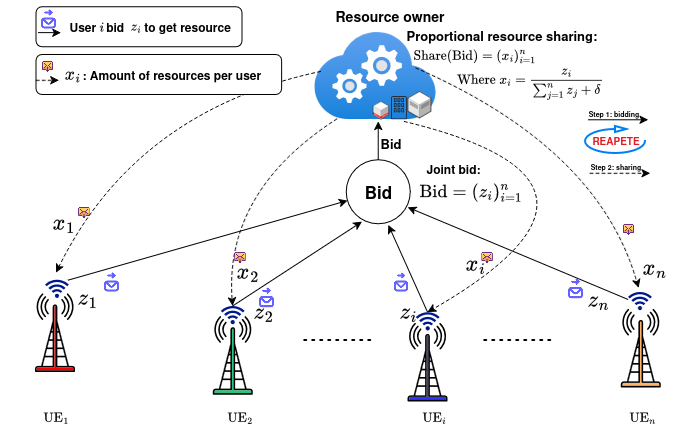

The diagram above was exported from draw.io. Its source (the exported page's mxGraphModel, read from the mxfile embedded in the PNG):
<mxGraphModel dx="1206" dy="825" grid="1" gridSize="10" guides="1" tooltips="1" connect="1" arrows="1" fold="1" page="1" pageScale="1" pageWidth="827" pageHeight="1169" math="1" shadow="0">
  <root>
    <mxCell id="0" />
    <mxCell id="1" parent="0" />
    <mxCell id="c9c_yu9sNz7bU_-rbi7y-1" value="" style="image;aspect=fixed;html=1;points=[];align=center;fontSize=12;image=img/lib/azure2/compute/Cloud_Services_Classic.svg;" parent="1" vertex="1">
      <mxGeometry x="313.73" y="110" width="121.65" height="87.86" as="geometry" />
    </mxCell>
    <mxCell id="c9c_yu9sNz7bU_-rbi7y-2" value="" style="verticalLabelPosition=bottom;html=1;verticalAlign=top;strokeWidth=1;align=center;outlineConnect=0;dashed=0;outlineConnect=0;shape=mxgraph.aws3d.dataCenter;strokeColor=#5E5E5E;aspect=fixed;" parent="1" vertex="1">
      <mxGeometry x="407.38" y="169.86" width="23" height="26.55" as="geometry" />
    </mxCell>
    <mxCell id="c9c_yu9sNz7bU_-rbi7y-3" value="" style="sketch=0;outlineConnect=0;fontColor=#232F3E;gradientColor=none;fillColor=#232F3D;strokeColor=none;dashed=0;verticalLabelPosition=bottom;verticalAlign=top;align=center;html=1;fontSize=12;fontStyle=0;aspect=fixed;pointerEvents=1;shape=mxgraph.aws4.corporate_data_center;" parent="1" vertex="1">
      <mxGeometry x="390.38" y="174.52999999999997" width="15.85" height="23.33" as="geometry" />
    </mxCell>
    <mxCell id="c9c_yu9sNz7bU_-rbi7y-4" value="" style="verticalLabelPosition=bottom;html=1;verticalAlign=top;strokeWidth=1;align=center;outlineConnect=0;dashed=0;outlineConnect=0;shape=mxgraph.aws3d.oracleDataCenter;fillColor=#ffffff;strokeColor=#5E5E5E;aspect=fixed;" parent="1" vertex="1">
      <mxGeometry x="372.5799999999999" y="179.86" width="15.6" height="18" as="geometry" />
    </mxCell>
    <mxCell id="c9c_yu9sNz7bU_-rbi7y-5" value="" style="shape=image;html=1;verticalAlign=top;verticalLabelPosition=bottom;labelBackgroundColor=#ffffff;imageAspect=0;aspect=fixed;image=https://cdn1.iconfinder.com/data/icons/unicons-line-vol-3/24/envelope-send-128.png;fillColor=#FF0000;" parent="1" vertex="1">
      <mxGeometry x="98.92000000000002" y="348.11" width="24.75" height="24.75" as="geometry" />
    </mxCell>
    <mxCell id="c9c_yu9sNz7bU_-rbi7y-6" value="" style="shape=image;html=1;verticalAlign=top;verticalLabelPosition=bottom;labelBackgroundColor=#ffffff;imageAspect=0;aspect=fixed;image=https://cdn4.iconfinder.com/data/icons/essentials-74/24/015_-_Receive_Mail-128.png" parent="1" vertex="1">
      <mxGeometry x="77.53000000000002" y="285.37" width="11.5" height="11.5" as="geometry" />
    </mxCell>
    <mxCell id="c9c_yu9sNz7bU_-rbi7y-7" value="&lt;font style=&quot;font-size: 20px;&quot;&gt;&lt;b&gt;$$ x_1$$&lt;/b&gt;&lt;/font&gt;" style="text;whiteSpace=wrap;html=1;" parent="1" vertex="1">
      <mxGeometry x="49.97000000000005" y="261.15999999999997" width="27.56" height="60" as="geometry" />
    </mxCell>
    <mxCell id="c9c_yu9sNz7bU_-rbi7y-8" value="&lt;font style=&quot;font-size: 13px;&quot;&gt;&lt;b&gt;&lt;br&gt;Proportional resource sharing:&amp;nbsp;&lt;br&gt;&lt;br&gt;&lt;/b&gt;&lt;/font&gt;" style="text;whiteSpace=wrap;html=1;" parent="1" vertex="1">
      <mxGeometry x="403.73" y="84.12000000000002" width="218.35" height="40.14" as="geometry" />
    </mxCell>
    <mxCell id="c9c_yu9sNz7bU_-rbi7y-13" value="" style="sketch=0;aspect=fixed;pointerEvents=1;shadow=0;dashed=0;html=1;strokeColor=none;labelPosition=center;verticalLabelPosition=bottom;verticalAlign=top;align=center;fillColor=#00188D;shape=mxgraph.mscae.enterprise.wireless_connection;rotation=-90;" parent="1" vertex="1">
      <mxGeometry x="46.52" y="354.5300000000001" width="20" height="23.81" as="geometry" />
    </mxCell>
    <mxCell id="c9c_yu9sNz7bU_-rbi7y-14" value="" style="sketch=0;aspect=fixed;pointerEvents=1;shadow=0;dashed=0;html=1;strokeColor=none;labelPosition=center;verticalLabelPosition=bottom;verticalAlign=top;align=center;fillColor=#00188D;shape=mxgraph.mscae.enterprise.wireless_connection;rotation=-90;" parent="1" vertex="1">
      <mxGeometry x="222.12994791764913" y="380.9527694507709" width="20" height="23.81" as="geometry" />
    </mxCell>
    <mxCell id="c9c_yu9sNz7bU_-rbi7y-15" value="" style="sketch=0;aspect=fixed;pointerEvents=1;shadow=0;dashed=0;html=1;strokeColor=none;labelPosition=center;verticalLabelPosition=bottom;verticalAlign=top;align=center;fillColor=#00188D;shape=mxgraph.mscae.enterprise.wireless_connection;rotation=-90;" parent="1" vertex="1">
      <mxGeometry x="417.05500000000006" y="387.19500000000005" width="20" height="23.81" as="geometry" />
    </mxCell>
    <mxCell id="c9c_yu9sNz7bU_-rbi7y-16" value="" style="sketch=0;aspect=fixed;pointerEvents=1;shadow=0;dashed=0;html=1;strokeColor=none;labelPosition=center;verticalLabelPosition=bottom;verticalAlign=top;align=center;fillColor=#00188D;shape=mxgraph.mscae.enterprise.wireless_connection;rotation=-90;" parent="1" vertex="1">
      <mxGeometry x="629.515" y="366.835" width="20" height="23.81" as="geometry" />
    </mxCell>
    <mxCell id="c9c_yu9sNz7bU_-rbi7y-17" value="" style="endArrow=classic;html=1;rounded=0;exitX=0.886;exitY=0.955;exitDx=0;exitDy=0;exitPerimeter=0;" parent="1" source="c9c_yu9sNz7bU_-rbi7y-13" target="c9c_yu9sNz7bU_-rbi7y-18" edge="1">
      <mxGeometry width="50" height="50" relative="1" as="geometry">
        <mxPoint x="194.75" y="368.1" as="sourcePoint" />
        <mxPoint x="244.75" y="318.1" as="targetPoint" />
      </mxGeometry>
    </mxCell>
    <mxCell id="c9c_yu9sNz7bU_-rbi7y-18" value="&lt;b&gt;&lt;font style=&quot;font-size: 17px;&quot;&gt;Bid&lt;/font&gt;&lt;/b&gt;" style="ellipse;whiteSpace=wrap;html=1;aspect=fixed;" parent="1" vertex="1">
      <mxGeometry x="345.73" y="238.37" width="64" height="64" as="geometry" />
    </mxCell>
    <mxCell id="c9c_yu9sNz7bU_-rbi7y-19" value="" style="endArrow=classic;html=1;rounded=0;exitX=0.92;exitY=0.5;exitDx=0;exitDy=0;exitPerimeter=0;entryX=0.245;entryY=0.967;entryDx=0;entryDy=0;entryPerimeter=0;" parent="1" source="c9c_yu9sNz7bU_-rbi7y-14" target="c9c_yu9sNz7bU_-rbi7y-18" edge="1">
      <mxGeometry width="50" height="50" relative="1" as="geometry">
        <mxPoint x="283.73" y="330" as="sourcePoint" />
        <mxPoint x="333.73" y="280" as="targetPoint" />
      </mxGeometry>
    </mxCell>
    <mxCell id="c9c_yu9sNz7bU_-rbi7y-20" value="" style="endArrow=classic;html=1;rounded=0;exitX=0.675;exitY=0;exitDx=0;exitDy=0;exitPerimeter=0;entryX=0.226;entryY=1.013;entryDx=0;entryDy=0;entryPerimeter=0;" parent="1" target="c9c_yu9sNz7bU_-rbi7y-53" edge="1">
      <mxGeometry width="50" height="50" relative="1" as="geometry">
        <mxPoint x="627.5999999999999" y="377.97999999999996" as="sourcePoint" />
        <mxPoint x="453.7539999999999" y="288.7839999999998" as="targetPoint" />
      </mxGeometry>
    </mxCell>
    <mxCell id="c9c_yu9sNz7bU_-rbi7y-21" value="" style="endArrow=classic;html=1;rounded=0;exitX=0.92;exitY=0.5;exitDx=0;exitDy=0;exitPerimeter=0;entryX=0.659;entryY=1.018;entryDx=0;entryDy=0;entryPerimeter=0;" parent="1" source="c9c_yu9sNz7bU_-rbi7y-15" target="c9c_yu9sNz7bU_-rbi7y-18" edge="1">
      <mxGeometry width="50" height="50" relative="1" as="geometry">
        <mxPoint x="283.73" y="330" as="sourcePoint" />
        <mxPoint x="333.73" y="280" as="targetPoint" />
      </mxGeometry>
    </mxCell>
    <mxCell id="c9c_yu9sNz7bU_-rbi7y-22" value="" style="endArrow=none;dashed=1;html=1;dashPattern=1 3;strokeWidth=2;rounded=0;" parent="1" edge="1">
      <mxGeometry width="50" height="50" relative="1" as="geometry">
        <mxPoint x="483.73" y="418.53" as="sourcePoint" />
        <mxPoint x="553.73" y="418.49" as="targetPoint" />
      </mxGeometry>
    </mxCell>
    <mxCell id="c9c_yu9sNz7bU_-rbi7y-23" value="" style="endArrow=none;dashed=1;html=1;dashPattern=1 3;strokeWidth=2;rounded=0;" parent="1" edge="1">
      <mxGeometry width="50" height="50" relative="1" as="geometry">
        <mxPoint x="303.73" y="418.53" as="sourcePoint" />
        <mxPoint x="373.73" y="418.49" as="targetPoint" />
      </mxGeometry>
    </mxCell>
    <mxCell id="c9c_yu9sNz7bU_-rbi7y-24" value="" style="endArrow=classic;html=1;rounded=0;" parent="1" edge="1">
      <mxGeometry width="50" height="50" relative="1" as="geometry">
        <mxPoint x="377.73" y="238.37" as="sourcePoint" />
        <mxPoint x="377.73" y="200" as="targetPoint" />
      </mxGeometry>
    </mxCell>
    <mxCell id="c9c_yu9sNz7bU_-rbi7y-25" value="&lt;b&gt;Joint bid:&amp;nbsp;&lt;br&gt;&lt;br&gt;&lt;/b&gt;" style="text;whiteSpace=wrap;html=1;" parent="1" vertex="1">
      <mxGeometry x="423.86" y="233.74" width="112.5" height="21.63" as="geometry" />
    </mxCell>
    <mxCell id="c9c_yu9sNz7bU_-rbi7y-26" value="" style="shape=image;html=1;verticalAlign=top;verticalLabelPosition=bottom;labelBackgroundColor=#ffffff;imageAspect=0;aspect=fixed;image=https://cdn1.iconfinder.com/data/icons/unicons-line-vol-3/24/envelope-send-128.png;fillColor=#FF0000;" parent="1" vertex="1">
      <mxGeometry x="253.73000000000002" y="363.38" width="24.75" height="24.75" as="geometry" />
    </mxCell>
    <mxCell id="c9c_yu9sNz7bU_-rbi7y-27" value="&lt;div&gt;&lt;font style=&quot;font-size: 20px;&quot;&gt;&lt;b&gt;$$z_2$$&lt;/b&gt;&lt;/font&gt;&lt;/div&gt;" style="text;whiteSpace=wrap;html=1;" parent="1" vertex="1">
      <mxGeometry x="251.10000000000002" y="350" width="30" height="68.5" as="geometry" />
    </mxCell>
    <mxCell id="c9c_yu9sNz7bU_-rbi7y-28" value="" style="shape=image;html=1;verticalAlign=top;verticalLabelPosition=bottom;labelBackgroundColor=#ffffff;imageAspect=0;aspect=fixed;image=https://cdn1.iconfinder.com/data/icons/unicons-line-vol-3/24/envelope-send-128.png;fillColor=#FF0000;" parent="1" vertex="1">
      <mxGeometry x="388.18000000000006" y="348.11" width="24.75" height="24.75" as="geometry" />
    </mxCell>
    <mxCell id="c9c_yu9sNz7bU_-rbi7y-29" value="&lt;font style=&quot;font-size: 20px;&quot;&gt;&lt;b&gt;$$z_i$$&lt;/b&gt;&lt;/font&gt;" style="text;whiteSpace=wrap;html=1;" parent="1" vertex="1">
      <mxGeometry x="397.08000000000004" y="350.14" width="26.65" height="61.01" as="geometry" />
    </mxCell>
    <mxCell id="c9c_yu9sNz7bU_-rbi7y-30" value="" style="shape=image;html=1;verticalAlign=top;verticalLabelPosition=bottom;labelBackgroundColor=#ffffff;imageAspect=0;aspect=fixed;image=https://cdn1.iconfinder.com/data/icons/unicons-line-vol-3/24/envelope-send-128.png;fillColor=#FF0000;" parent="1" vertex="1">
      <mxGeometry x="562.41" y="354.28000000000003" width="24.75" height="24.75" as="geometry" />
    </mxCell>
    <mxCell id="c9c_yu9sNz7bU_-rbi7y-31" value="&lt;font style=&quot;font-size: 20px;&quot;&gt;$$z_n$$&lt;/font&gt;" style="text;whiteSpace=wrap;html=1;" parent="1" vertex="1">
      <mxGeometry x="584.5" y="337.94" width="30" height="59.36" as="geometry" />
    </mxCell>
    <mxCell id="c9c_yu9sNz7bU_-rbi7y-32" value="" style="curved=1;endArrow=classic;html=1;rounded=0;dashed=1;exitX=0.206;exitY=0.371;exitDx=0;exitDy=0;exitPerimeter=0;" parent="1" edge="1">
      <mxGeometry width="50" height="50" relative="1" as="geometry">
        <mxPoint x="320.03" y="150" as="sourcePoint" />
        <mxPoint x="55.50000000000002" y="351.15999999999997" as="targetPoint" />
        <Array as="points">
          <mxPoint x="135.50000000000003" y="189.02" />
        </Array>
      </mxGeometry>
    </mxCell>
    <mxCell id="c9c_yu9sNz7bU_-rbi7y-33" value="" style="curved=1;endArrow=classic;html=1;rounded=0;exitX=0.186;exitY=0.995;exitDx=0;exitDy=0;exitPerimeter=0;entryX=0.92;entryY=0.5;entryDx=0;entryDy=0;entryPerimeter=0;dashed=1;" parent="1" source="c9c_yu9sNz7bU_-rbi7y-1" target="c9c_yu9sNz7bU_-rbi7y-14" edge="1">
      <mxGeometry width="50" height="50" relative="1" as="geometry">
        <mxPoint x="423.73" y="200" as="sourcePoint" />
        <mxPoint x="223.73000000000002" y="391" as="targetPoint" />
        <Array as="points">
          <mxPoint x="223.73000000000002" y="270" />
        </Array>
      </mxGeometry>
    </mxCell>
    <mxCell id="c9c_yu9sNz7bU_-rbi7y-34" value="" style="curved=1;endArrow=classic;html=1;rounded=0;dashed=1;exitX=0.274;exitY=0.909;exitDx=0;exitDy=0;exitPerimeter=0;" parent="1" source="DttpbOHCvm2LpyLSAbhD-1" edge="1">
      <mxGeometry width="50" height="50" relative="1" as="geometry">
        <mxPoint x="479.1733999999999" y="174.52903999999995" as="sourcePoint" />
        <mxPoint x="638.01" y="366.19" as="targetPoint" />
        <Array as="points">
          <mxPoint x="598.01" y="226.19" />
        </Array>
      </mxGeometry>
    </mxCell>
    <mxCell id="c9c_yu9sNz7bU_-rbi7y-35" value="" style="shape=image;html=1;verticalAlign=top;verticalLabelPosition=bottom;labelBackgroundColor=#ffffff;imageAspect=0;aspect=fixed;image=https://cdn4.iconfinder.com/data/icons/essentials-74/24/015_-_Receive_Mail-128.png" parent="1" vertex="1">
      <mxGeometry x="233.73000000000002" y="330" width="11.5" height="11.5" as="geometry" />
    </mxCell>
    <mxCell id="c9c_yu9sNz7bU_-rbi7y-36" value="&lt;div&gt;&lt;font style=&quot;font-size: 20px;&quot;&gt;&lt;b&gt;$$x_2$$&lt;/b&gt;&lt;/font&gt;&lt;/div&gt;&lt;div&gt;&lt;b&gt;&lt;br&gt;&lt;/b&gt;&lt;/div&gt;" style="text;whiteSpace=wrap;html=1;" parent="1" vertex="1">
      <mxGeometry x="233.73000000000002" y="310" width="30" height="70" as="geometry" />
    </mxCell>
    <mxCell id="c9c_yu9sNz7bU_-rbi7y-37" value="" style="shape=image;html=1;verticalAlign=top;verticalLabelPosition=bottom;labelBackgroundColor=#ffffff;imageAspect=0;aspect=fixed;image=https://cdn4.iconfinder.com/data/icons/essentials-74/24/015_-_Receive_Mail-128.png" parent="1" vertex="1">
      <mxGeometry x="480.88" y="330" width="11.5" height="11.5" as="geometry" />
    </mxCell>
    <mxCell id="c9c_yu9sNz7bU_-rbi7y-38" value="&lt;font style=&quot;font-size: 20px;&quot;&gt;&lt;b&gt;$$x_i$$&lt;/b&gt;&lt;/font&gt;" style="text;whiteSpace=wrap;html=1;" parent="1" vertex="1">
      <mxGeometry x="463.30999999999995" y="302.39" width="27.1" height="60.99" as="geometry" />
    </mxCell>
    <mxCell id="c9c_yu9sNz7bU_-rbi7y-39" value="" style="curved=1;endArrow=classic;html=1;rounded=0;entryX=0.92;entryY=0.5;entryDx=0;entryDy=0;entryPerimeter=0;dashed=1;" parent="1" target="c9c_yu9sNz7bU_-rbi7y-15" edge="1">
      <mxGeometry width="50" height="50" relative="1" as="geometry">
        <mxPoint x="403.73" y="200" as="sourcePoint" />
        <mxPoint x="493.73" y="180" as="targetPoint" />
        <Array as="points">
          <mxPoint x="653.73" y="260" />
        </Array>
      </mxGeometry>
    </mxCell>
    <mxCell id="c9c_yu9sNz7bU_-rbi7y-40" value="" style="shape=image;html=1;verticalAlign=top;verticalLabelPosition=bottom;labelBackgroundColor=#ffffff;imageAspect=0;aspect=fixed;image=https://cdn4.iconfinder.com/data/icons/essentials-74/24/015_-_Receive_Mail-128.png" parent="1" vertex="1">
      <mxGeometry x="622.08" y="302.37" width="11.5" height="11.5" as="geometry" />
    </mxCell>
    <mxCell id="c9c_yu9sNz7bU_-rbi7y-41" value="&lt;font style=&quot;font-size: 20px;&quot;&gt;&lt;b&gt;$$x_n$$&lt;/b&gt;&lt;/font&gt;" style="text;whiteSpace=wrap;html=1;" parent="1" vertex="1">
      <mxGeometry x="639.51" y="306.33" width="20" height="50" as="geometry" />
    </mxCell>
    <mxCell id="c9c_yu9sNz7bU_-rbi7y-42" value="&lt;font style=&quot;font-size: 13px;&quot;&gt;&lt;b&gt;&lt;font&gt;Bid&lt;/font&gt;&lt;/b&gt;&lt;/font&gt;" style="text;whiteSpace=wrap;html=1;" parent="1" vertex="1">
      <mxGeometry x="378.23" y="208.37" width="30" height="30" as="geometry" />
    </mxCell>
    <mxCell id="c9c_yu9sNz7bU_-rbi7y-43" value="&lt;font style=&quot;font-size: 14px;&quot;&gt;&lt;b&gt;Resource owner&lt;/b&gt;&lt;/font&gt;" style="text;whiteSpace=wrap;html=1;" parent="1" vertex="1">
      <mxGeometry x="333.30999999999995" y="80" width="130" height="30" as="geometry" />
    </mxCell>
    <mxCell id="c9c_yu9sNz7bU_-rbi7y-44" value="&lt;font style=&quot;font-size: 20px;&quot;&gt;&lt;b&gt;$$ z_1$$&lt;/b&gt;&lt;/font&gt;" style="text;whiteSpace=wrap;html=1;" parent="1" vertex="1">
      <mxGeometry x="74.62" y="336.08" width="24.3" height="27.3" as="geometry" />
    </mxCell>
    <mxCell id="c9c_yu9sNz7bU_-rbi7y-48" value="&lt;b&gt;&amp;nbsp; &amp;nbsp; &amp;nbsp; &amp;nbsp; :&amp;nbsp;Amount of resources per user&lt;/b&gt;" style="rounded=1;whiteSpace=wrap;html=1;" parent="1" vertex="1">
      <mxGeometry x="35.5" y="132.91000000000003" width="245.6" height="40" as="geometry" />
    </mxCell>
    <mxCell id="c9c_yu9sNz7bU_-rbi7y-49" value="" style="endArrow=classic;html=1;rounded=0;dashed=1;" parent="1" edge="1">
      <mxGeometry width="50" height="50" relative="1" as="geometry">
        <mxPoint x="35.700000000000045" y="158.86999999999995" as="sourcePoint" />
        <mxPoint x="58.33000000000004" y="158.86999999999995" as="targetPoint" />
      </mxGeometry>
    </mxCell>
    <mxCell id="c9c_yu9sNz7bU_-rbi7y-50" value="" style="shape=image;html=1;verticalAlign=top;verticalLabelPosition=bottom;labelBackgroundColor=#ffffff;imageAspect=0;aspect=fixed;image=https://cdn4.iconfinder.com/data/icons/essentials-74/24/015_-_Receive_Mail-128.png" parent="1" vertex="1">
      <mxGeometry x="41.23000000000002" y="139.32" width="11.5" height="11.5" as="geometry" />
    </mxCell>
    <mxCell id="c9c_yu9sNz7bU_-rbi7y-53" value="&lt;font style=&quot;font-size: 16px;&quot;&gt;$$\text{Bid} =(z_i)_{i=1}^n$$&lt;/font&gt;" style="text;html=1;align=center;verticalAlign=middle;resizable=0;points=[];autosize=1;strokeColor=none;fillColor=none;" parent="1" vertex="1">
      <mxGeometry x="355.22" y="255.37" width="230" height="30" as="geometry" />
    </mxCell>
    <mxCell id="c9c_yu9sNz7bU_-rbi7y-54" value="&lt;font style=&quot;font-size: 16px;&quot;&gt;&lt;b&gt;$$x_i$$&lt;/b&gt;&lt;/font&gt;" style="text;whiteSpace=wrap;html=1;" parent="1" vertex="1">
      <mxGeometry x="62.25" y="119.42" width="27.1" height="60.99" as="geometry" />
    </mxCell>
    <mxCell id="c9c_yu9sNz7bU_-rbi7y-55" value="&lt;strong&gt;$$\text{UE}_2$$&lt;/strong&gt;" style="text;html=1;align=center;verticalAlign=middle;resizable=0;points=[];autosize=1;strokeColor=none;fillColor=none;" parent="1" vertex="1">
      <mxGeometry x="184.48" y="479.99999999999994" width="110" height="30" as="geometry" />
    </mxCell>
    <mxCell id="c9c_yu9sNz7bU_-rbi7y-56" value="&lt;strong&gt;$$\text{UE}_i$$&lt;/strong&gt;" style="text;html=1;align=center;verticalAlign=middle;resizable=0;points=[];autosize=1;strokeColor=none;fillColor=none;" parent="1" vertex="1">
      <mxGeometry x="378.23" y="479.99999999999994" width="110" height="30" as="geometry" />
    </mxCell>
    <mxCell id="c9c_yu9sNz7bU_-rbi7y-57" value="&lt;strong&gt;$$\text{UE}_n$$&lt;/strong&gt;" style="text;html=1;align=center;verticalAlign=middle;resizable=0;points=[];autosize=1;strokeColor=none;fillColor=none;" parent="1" vertex="1">
      <mxGeometry x="587.1600000000001" y="480" width="110" height="30" as="geometry" />
    </mxCell>
    <mxCell id="DttpbOHCvm2LpyLSAbhD-1" value="$$ \text{Share}( \text{Bid}) = (x_i)_{i=1}^n $$" style="text;html=1;align=center;verticalAlign=middle;resizable=0;points=[];autosize=1;strokeColor=none;fillColor=none;" parent="1" vertex="1">
      <mxGeometry x="344.11" y="119.14" width="260" height="30" as="geometry" />
    </mxCell>
    <mxCell id="DttpbOHCvm2LpyLSAbhD-2" value="&lt;div align=&quot;right&quot;&gt;$$ \text{ Where } x_i =\frac{z_i}{\sum_{j=1}^nz_j +\delta} $$&lt;/div&gt;" style="text;html=1;align=right;verticalAlign=middle;resizable=0;points=[];autosize=1;strokeColor=none;fillColor=none;" parent="1" vertex="1">
      <mxGeometry x="263.72999999999996" y="146.92000000000002" width="340" height="30" as="geometry" />
    </mxCell>
    <mxCell id="BDRpy8g1wuEywMZuE7wT-1" value="&lt;strong&gt;$$\text{UE}_1$$&lt;/strong&gt;" style="text;html=1;align=center;verticalAlign=middle;resizable=0;points=[];autosize=1;strokeColor=none;fillColor=none;" parent="1" vertex="1">
      <mxGeometry x="-0.38000000000000356" y="479.99999999999994" width="110" height="30" as="geometry" />
    </mxCell>
    <mxCell id="nez2v3ZVLMb7FWZyH2cd-1" value="&lt;b&gt;&amp;nbsp; &amp;nbsp; &amp;nbsp; &amp;nbsp;User&amp;nbsp; &amp;nbsp;bid&amp;nbsp; &amp;nbsp; &amp;nbsp; to get resource&lt;/b&gt;" style="rounded=1;whiteSpace=wrap;html=1;" parent="1" vertex="1">
      <mxGeometry x="35.5" y="85.17" width="206.02" height="40" as="geometry" />
    </mxCell>
    <mxCell id="nez2v3ZVLMb7FWZyH2cd-2" value="" style="endArrow=classic;html=1;rounded=0;" parent="1" edge="1">
      <mxGeometry width="50" height="50" relative="1" as="geometry">
        <mxPoint x="37.620000000000005" y="111.13000000000005" as="sourcePoint" />
        <mxPoint x="60.25000000000003" y="111.13000000000005" as="targetPoint" />
      </mxGeometry>
    </mxCell>
    <mxCell id="nez2v3ZVLMb7FWZyH2cd-3" value="" style="shape=image;html=1;verticalAlign=top;verticalLabelPosition=bottom;labelBackgroundColor=#ffffff;imageAspect=0;aspect=fixed;image=https://cdn1.iconfinder.com/data/icons/unicons-line-vol-3/24/envelope-send-128.png;fillColor=#FF0000;" parent="1" vertex="1">
      <mxGeometry x="35.5" y="85.17000000000002" width="24.75" height="24.75" as="geometry" />
    </mxCell>
    <mxCell id="nez2v3ZVLMb7FWZyH2cd-4" value="&lt;font&gt;$$i$$&lt;/font&gt;" style="text;html=1;align=center;verticalAlign=middle;whiteSpace=wrap;rounded=0;" parent="1" vertex="1">
      <mxGeometry x="71.19000000000005" y="90.17000000000002" width="60" height="30" as="geometry" />
    </mxCell>
    <mxCell id="nez2v3ZVLMb7FWZyH2cd-5" value="&lt;font&gt;&lt;b&gt;$$z_i$$&lt;/b&gt;&lt;/font&gt;" style="text;whiteSpace=wrap;html=1;" parent="1" vertex="1">
      <mxGeometry x="128.19000000000008" y="78.31" width="26.65" height="61.01" as="geometry" />
    </mxCell>
    <mxCell id="p2AxzbGwTQ83gPEDKpVf-1" value="" style="endArrow=classic;html=1;rounded=0;" parent="1" edge="1">
      <mxGeometry width="50" height="50" relative="1" as="geometry">
        <mxPoint x="587.51" y="198.27999999999997" as="sourcePoint" />
        <mxPoint x="647.51" y="198.27999999999997" as="targetPoint" />
      </mxGeometry>
    </mxCell>
    <mxCell id="p2AxzbGwTQ83gPEDKpVf-2" value="&lt;b&gt;&lt;font style=&quot;font-size: 7px;&quot;&gt;Step 1: bidding&lt;/font&gt;&lt;/b&gt;" style="text;html=1;align=center;verticalAlign=middle;resizable=0;points=[];autosize=1;strokeColor=none;fillColor=none;" parent="1" vertex="1">
      <mxGeometry x="577.51" y="174.52999999999997" width="70" height="30" as="geometry" />
    </mxCell>
    <mxCell id="p2AxzbGwTQ83gPEDKpVf-3" value="" style="endArrow=classic;html=1;rounded=0;dashed=1;" parent="1" edge="1">
      <mxGeometry width="50" height="50" relative="1" as="geometry">
        <mxPoint x="589.51" y="251.79999999999995" as="sourcePoint" />
        <mxPoint x="649.51" y="251.79999999999995" as="targetPoint" />
      </mxGeometry>
    </mxCell>
    <mxCell id="p2AxzbGwTQ83gPEDKpVf-4" value="&lt;b&gt;&lt;font style=&quot;font-size: 7px;&quot;&gt;Step 2: sharing&lt;/font&gt;&lt;/b&gt;" style="text;html=1;align=center;verticalAlign=middle;resizable=0;points=[];autosize=1;strokeColor=none;fillColor=none;" parent="1" vertex="1">
      <mxGeometry x="579.51" y="228.27999999999997" width="70" height="30" as="geometry" />
    </mxCell>
    <mxCell id="p2AxzbGwTQ83gPEDKpVf-5" value="" style="html=1;verticalLabelPosition=bottom;align=center;labelBackgroundColor=#ffffff;verticalAlign=top;strokeWidth=2;strokeColor=#0080F0;shadow=0;dashed=0;shape=mxgraph.ios7.icons.reload;" parent="1" vertex="1">
      <mxGeometry x="584.51" y="204.52999999999997" width="60" height="27" as="geometry" />
    </mxCell>
    <mxCell id="p2AxzbGwTQ83gPEDKpVf-6" value="&lt;b style=&quot;color: light-dark(rgb(224, 27, 36), rgb(237, 237, 237));&quot;&gt;&lt;font style=&quot;font-size: 10px;&quot;&gt;REAPETE&lt;/font&gt;&lt;/b&gt;" style="text;html=1;align=center;verticalAlign=middle;resizable=0;points=[];autosize=1;strokeColor=none;fillColor=none;" parent="1" vertex="1">
      <mxGeometry x="579.51" y="203.02999999999997" width="70" height="30" as="geometry" />
    </mxCell>
    <mxCell id="xxiSL-QYGTStU1KWGHuB-1" value="" style="shape=mxgraph.networks2.icon;aspect=fixed;fillColor=#FF0000;strokeColor=#000000;gradientColor=#5B6163;network2IconShadow=1;network2bgFillColor=none;network2Icon=mxgraph.networks2.antenna;network2IconYOffset=0.0004;network2IconW=0.508;network2IconH=0.9997;" vertex="1" parent="1">
      <mxGeometry x="34.620000000000005" y="371.77" width="40" height="78.72" as="geometry" />
    </mxCell>
    <mxCell id="xxiSL-QYGTStU1KWGHuB-2" value="" style="shape=mxgraph.networks2.icon;aspect=fixed;fillColor=light-dark(#2ec27e, #ff9090);strokeColor=#000000;gradientColor=#5B6163;network2IconShadow=1;network2bgFillColor=none;network2Icon=mxgraph.networks2.antenna;network2IconYOffset=0.0004;network2IconW=0.508;network2IconH=0.9997;" vertex="1" parent="1">
      <mxGeometry x="212.13" y="394.51" width="40" height="78.72" as="geometry" />
    </mxCell>
    <mxCell id="xxiSL-QYGTStU1KWGHuB-3" value="" style="shape=mxgraph.networks2.icon;aspect=fixed;fillColor=#3333FF;strokeColor=#000000;gradientColor=#5B6163;network2IconShadow=1;network2bgFillColor=none;network2Icon=mxgraph.networks2.antenna;network2IconYOffset=0.0004;network2IconW=0.508;network2IconH=0.9997;" vertex="1" parent="1">
      <mxGeometry x="407.06" y="401.28" width="40" height="78.72" as="geometry" />
    </mxCell>
    <mxCell id="xxiSL-QYGTStU1KWGHuB-4" value="" style="shape=mxgraph.networks2.icon;aspect=fixed;fillColor=#FFB366;strokeColor=#000000;gradientColor=#5B6163;network2IconShadow=1;network2bgFillColor=none;network2Icon=mxgraph.networks2.antenna;network2IconYOffset=0.0004;network2IconW=0.508;network2IconH=0.9997;" vertex="1" parent="1">
      <mxGeometry x="620.22" y="387.2" width="40" height="78.72" as="geometry" />
    </mxCell>
  </root>
</mxGraphModel>